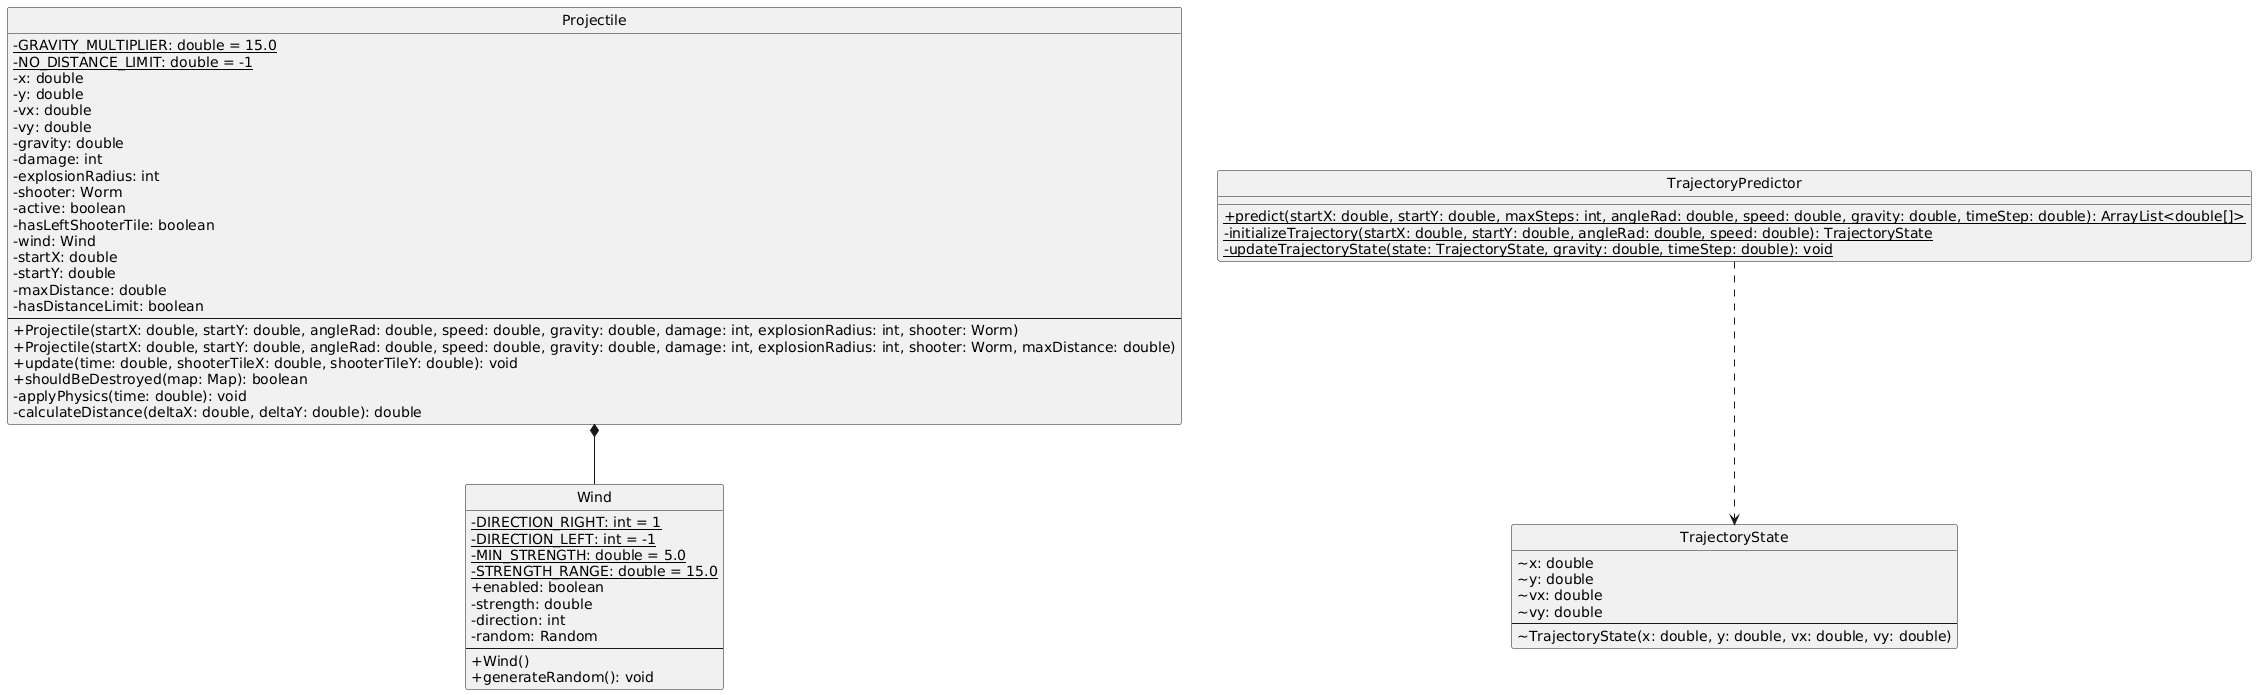

The diagram above was rendered by PlantUML. Its source (embedded in the PNG):
@startuml
skinparam classAttributeIconSize 0
hide circle

class Projectile {
  -{static} GRAVITY_MULTIPLIER: double = 15.0
  -{static} NO_DISTANCE_LIMIT: double = -1
  -x: double
  -y: double
  -vx: double
  -vy: double
  -gravity: double
  -damage: int
  -explosionRadius: int
  -shooter: Worm
  -active: boolean
  -hasLeftShooterTile: boolean
  -wind: Wind
  -startX: double
  -startY: double
  -maxDistance: double
  -hasDistanceLimit: boolean
  --
  +Projectile(startX: double, startY: double, angleRad: double, speed: double, gravity: double, damage: int, explosionRadius: int, shooter: Worm)
  +Projectile(startX: double, startY: double, angleRad: double, speed: double, gravity: double, damage: int, explosionRadius: int, shooter: Worm, maxDistance: double)
  +update(time: double, shooterTileX: double, shooterTileY: double): void
  +shouldBeDestroyed(map: Map): boolean
  -applyPhysics(time: double): void
  -calculateDistance(deltaX: double, deltaY: double): double
}

class TrajectoryPredictor {
  +{static} predict(startX: double, startY: double, maxSteps: int, angleRad: double, speed: double, gravity: double, timeStep: double): ArrayList<double[]>
  -{static} initializeTrajectory(startX: double, startY: double, angleRad: double, speed: double): TrajectoryState
  -{static} updateTrajectoryState(state: TrajectoryState, gravity: double, timeStep: double): void
}

class TrajectoryState {
  ~x: double
  ~y: double
  ~vx: double
  ~vy: double
  --
  ~TrajectoryState(x: double, y: double, vx: double, vy: double)
}

class Wind {
  -{static} DIRECTION_RIGHT: int = 1
  -{static} DIRECTION_LEFT: int = -1
  -{static} MIN_STRENGTH: double = 5.0
  -{static} STRENGTH_RANGE: double = 15.0
  +enabled: boolean
  -strength: double
  -direction: int
  -random: Random
  --
  +Wind()
  +generateRandom(): void
}

Projectile *-- Wind
TrajectoryPredictor ..> TrajectoryState
@enduml